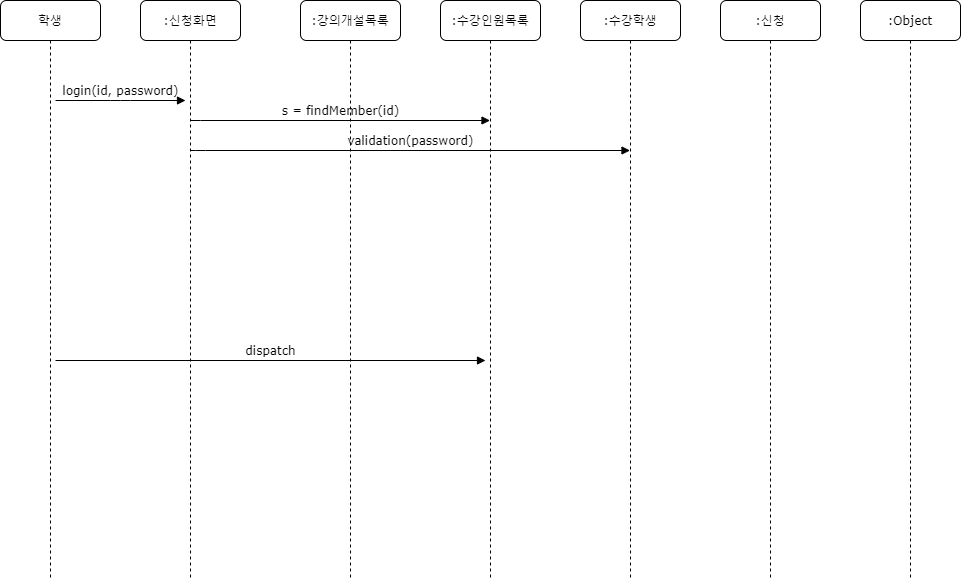

The diagram above was exported from draw.io. Its source (the exported page's mxGraphModel, read from the mxfile embedded in the PNG):
<mxGraphModel dx="981" dy="526" grid="1" gridSize="10" guides="1" tooltips="1" connect="1" arrows="1" fold="1" page="1" pageScale="1" pageWidth="1100" pageHeight="850" background="#ffffff" math="0" shadow="0">
  <root>
    <mxCell id="0" />
    <mxCell id="1" parent="0" />
    <mxCell id="7baba1c4bc27f4b0-2" value=":신청화면" style="shape=umlLifeline;perimeter=lifelinePerimeter;whiteSpace=wrap;html=1;container=1;collapsible=0;recursiveResize=0;outlineConnect=0;rounded=1;shadow=0;comic=0;labelBackgroundColor=none;strokeWidth=1;fontFamily=Verdana;fontSize=12;align=center;" parent="1" vertex="1">
      <mxGeometry x="240" y="80" width="100" height="580" as="geometry" />
    </mxCell>
    <mxCell id="7baba1c4bc27f4b0-3" value=":강의개설목록" style="shape=umlLifeline;perimeter=lifelinePerimeter;whiteSpace=wrap;html=1;container=1;collapsible=0;recursiveResize=0;outlineConnect=0;rounded=1;shadow=0;comic=0;labelBackgroundColor=none;strokeWidth=1;fontFamily=Verdana;fontSize=12;align=center;" parent="1" vertex="1">
      <mxGeometry x="400" y="80" width="100" height="580" as="geometry" />
    </mxCell>
    <mxCell id="7baba1c4bc27f4b0-4" value=":수강인원목록" style="shape=umlLifeline;perimeter=lifelinePerimeter;whiteSpace=wrap;html=1;container=1;collapsible=0;recursiveResize=0;outlineConnect=0;rounded=1;shadow=0;comic=0;labelBackgroundColor=none;strokeWidth=1;fontFamily=Verdana;fontSize=12;align=center;" parent="1" vertex="1">
      <mxGeometry x="540" y="80" width="100" height="580" as="geometry" />
    </mxCell>
    <mxCell id="7baba1c4bc27f4b0-5" value=":수강학생" style="shape=umlLifeline;perimeter=lifelinePerimeter;whiteSpace=wrap;html=1;container=1;collapsible=0;recursiveResize=0;outlineConnect=0;rounded=1;shadow=0;comic=0;labelBackgroundColor=none;strokeWidth=1;fontFamily=Verdana;fontSize=12;align=center;" parent="1" vertex="1">
      <mxGeometry x="680" y="80" width="100" height="580" as="geometry" />
    </mxCell>
    <mxCell id="7baba1c4bc27f4b0-6" value=":신청" style="shape=umlLifeline;perimeter=lifelinePerimeter;whiteSpace=wrap;html=1;container=1;collapsible=0;recursiveResize=0;outlineConnect=0;rounded=1;shadow=0;comic=0;labelBackgroundColor=none;strokeWidth=1;fontFamily=Verdana;fontSize=12;align=center;" parent="1" vertex="1">
      <mxGeometry x="820" y="80" width="100" height="580" as="geometry" />
    </mxCell>
    <mxCell id="7baba1c4bc27f4b0-7" value=":Object" style="shape=umlLifeline;perimeter=lifelinePerimeter;whiteSpace=wrap;html=1;container=1;collapsible=0;recursiveResize=0;outlineConnect=0;rounded=1;shadow=0;comic=0;labelBackgroundColor=none;strokeWidth=1;fontFamily=Verdana;fontSize=12;align=center;" parent="1" vertex="1">
      <mxGeometry x="960" y="80" width="100" height="580" as="geometry" />
    </mxCell>
    <mxCell id="7baba1c4bc27f4b0-8" value="학생" style="shape=umlLifeline;perimeter=lifelinePerimeter;whiteSpace=wrap;html=1;container=1;collapsible=0;recursiveResize=0;outlineConnect=0;rounded=1;shadow=0;comic=0;labelBackgroundColor=none;strokeWidth=1;fontFamily=Verdana;fontSize=12;align=center;" parent="1" vertex="1">
      <mxGeometry x="100" y="80" width="100" height="580" as="geometry" />
    </mxCell>
    <mxCell id="7baba1c4bc27f4b0-17" value="validation(password)" style="html=1;verticalAlign=bottom;endArrow=block;labelBackgroundColor=none;fontFamily=Verdana;fontSize=12;edgeStyle=elbowEdgeStyle;elbow=vertical;" parent="1" target="7baba1c4bc27f4b0-5" edge="1">
      <mxGeometry relative="1" as="geometry">
        <mxPoint x="290" y="230" as="sourcePoint" />
        <Array as="points">
          <mxPoint x="295" y="230" />
        </Array>
        <mxPoint x="420" y="230" as="targetPoint" />
      </mxGeometry>
    </mxCell>
    <mxCell id="7baba1c4bc27f4b0-23" value="dispatch" style="html=1;verticalAlign=bottom;endArrow=block;entryX=0;entryY=0;labelBackgroundColor=none;fontFamily=Verdana;fontSize=12;" parent="1" edge="1">
      <mxGeometry relative="1" as="geometry">
        <mxPoint x="155" y="440" as="sourcePoint" />
        <mxPoint x="585" y="440" as="targetPoint" />
      </mxGeometry>
    </mxCell>
    <mxCell id="7baba1c4bc27f4b0-11" value="login(id, password)" style="html=1;verticalAlign=bottom;endArrow=block;entryX=0;entryY=0;labelBackgroundColor=none;fontFamily=Verdana;fontSize=12;edgeStyle=elbowEdgeStyle;elbow=vertical;" parent="1" edge="1">
      <mxGeometry relative="1" as="geometry">
        <mxPoint x="155" y="180" as="sourcePoint" />
        <mxPoint x="285" y="180" as="targetPoint" />
      </mxGeometry>
    </mxCell>
    <mxCell id="r70U81-exzgkOc79NLhT-1" value="s = findMember(id)" style="html=1;verticalAlign=bottom;endArrow=block;labelBackgroundColor=none;fontFamily=Verdana;fontSize=12;edgeStyle=elbowEdgeStyle;elbow=vertical;" edge="1" parent="1" target="7baba1c4bc27f4b0-4">
      <mxGeometry relative="1" as="geometry">
        <mxPoint x="290" y="200.14" as="sourcePoint" />
        <mxPoint x="420" y="200.14" as="targetPoint" />
      </mxGeometry>
    </mxCell>
  </root>
</mxGraphModel>